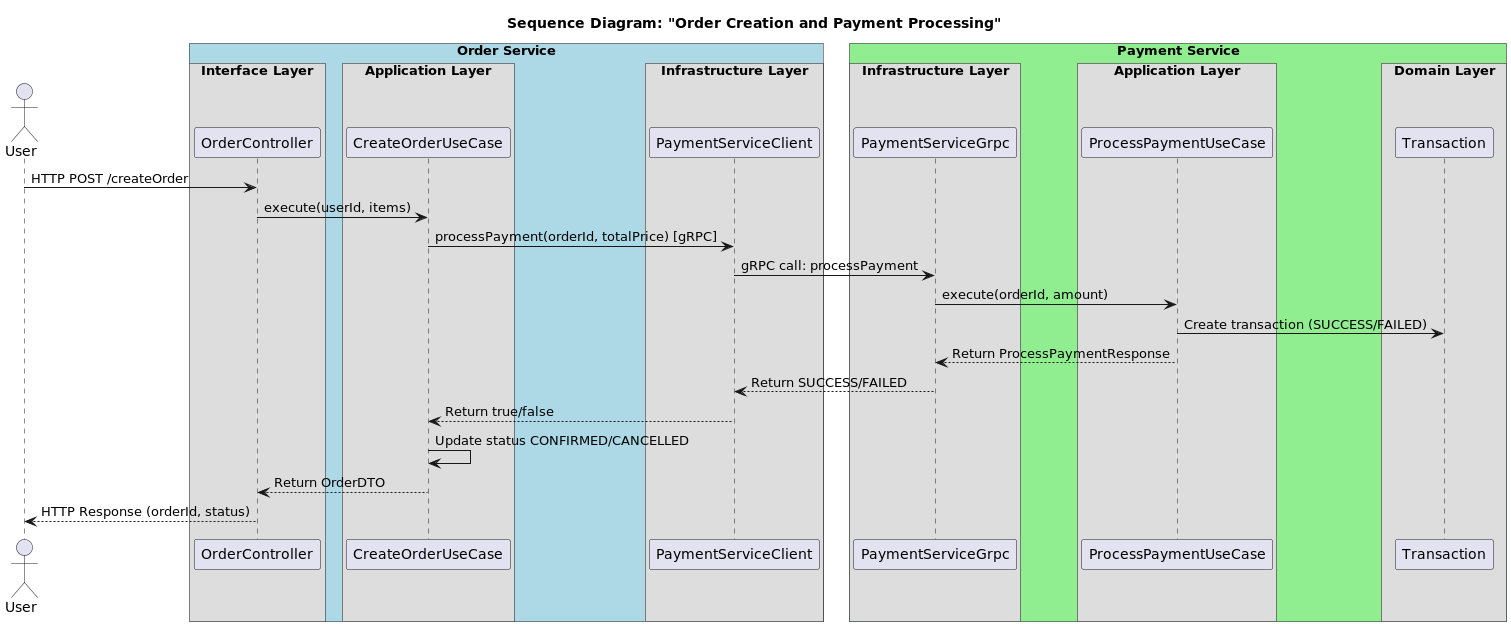

The diagram above was rendered by PlantUML. Its source (embedded in the PNG):
@startuml

!pragma teoz true
title Sequence Diagram: "Order Creation and Payment Processing"

actor User as Customer

box "Order Service" #LightBlue
  box "Interface Layer"
    participant OrderController
  end box
  box "Application Layer"
    participant CreateOrderUseCase
  end box
  box "Infrastructure Layer"
    participant PaymentServiceClient
  end box
end box

box "Payment Service" #LightGreen
  box "Infrastructure Layer"
    participant PaymentServiceGrpc
  end box
  box "Application Layer"
    participant ProcessPaymentUseCase
  end box
  box "Domain Layer"
    participant Transaction
  end box
end box

Customer -> OrderController: HTTP POST /createOrder
OrderController -> CreateOrderUseCase: execute(userId, items)
CreateOrderUseCase -> PaymentServiceClient: processPayment(orderId, totalPrice) [gRPC]
PaymentServiceClient -> PaymentServiceGrpc: gRPC call: processPayment
PaymentServiceGrpc -> ProcessPaymentUseCase: execute(orderId, amount)
ProcessPaymentUseCase -> Transaction: Create transaction (SUCCESS/FAILED)
ProcessPaymentUseCase --> PaymentServiceGrpc: Return ProcessPaymentResponse
PaymentServiceGrpc --> PaymentServiceClient: Return SUCCESS/FAILED
PaymentServiceClient --> CreateOrderUseCase: Return true/false
CreateOrderUseCase -> CreateOrderUseCase: Update status CONFIRMED/CANCELLED
CreateOrderUseCase --> OrderController: Return OrderDTO
OrderController --> Customer: HTTP Response (orderId, status)

@enduml